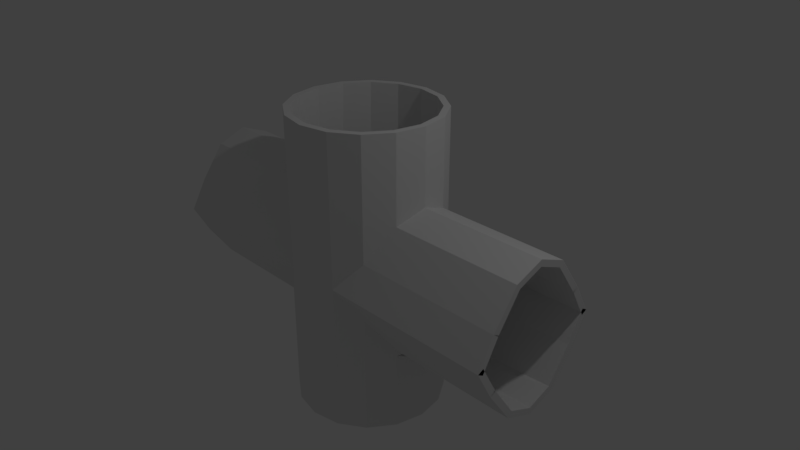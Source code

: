 # Source: cross_pipe.blend  (saved by Blender 2.79.0; exported with 4.5.12 LTS)
import bpy
from mathutils import Matrix  # noqa: F401  (used for matrix-valued properties, if any)

bpy.ops.wm.read_factory_settings(use_empty=True)
scene = bpy.context.scene
scene.name = 'Scene'

# ---- collections
col_collection_1 = bpy.data.collections.new('Collection 1'); scene.collection.children.link(col_collection_1)

# ---- world
world_world = bpy.data.worlds.new('World'); scene.world = world_world
world_world.color = (0.05088, 0.05088, 0.05088)
world_world.use_sun_shadow = False
world_world.sun_shadow_jitter_overblur = 0.0
world_world.cycles.sampling_method = 'MANUAL'

# ---- cameras
cam_camera = bpy.data.cameras.new('Camera')
cam_camera.clip_end = 100.0
cam_camera.lens = 35.0
cam_camera.sensor_width = 32.0
cam_camera.sensor_height = 18.0
cam_camera.ortho_scale = 7.314
cam_camera.dof.focus_distance = 0.0
cam_camera.dof.aperture_fstop = 128.0

# ---- lights
light_lamp = bpy.data.lights.new('Lamp', 'POINT')
light_lamp.transmission_factor = 0.0
light_lamp.cutoff_distance = 30.0
light_lamp.energy = 100.0
light_lamp.shadow_buffer_clip_start = 1.001
light_lamp.shadow_soft_size = 0.1
light_lamp.shadow_maximum_resolution = 0.006
light_lamp.use_absolute_resolution = True

# ---- meshes
me_cylinder = bpy.data.meshes.new('Cylinder')
me_cylinder.from_pydata([(0.0, 1.0, -2.0), (0.0, 1.0, 2.0), (0.3827, 0.9239, -2.0), (0.3827, 0.9239, 2.0), (0.7071, 0.7071, -2.0), (0.7071, 0.7071, 2.0), (0.9239, 0.3827, -2.0), (0.9239, 0.3827, 2.0), (1.0, -4.371e-08, -2.0), (1.0, -4.371e-08, 2.0), (0.9239, -0.3827, -2.0), (0.9239, -0.3827, 2.0), (0.7071, -0.7071, -2.0), (0.7071, -0.7071, 2.0), (0.3827, -0.9239, -2.0), (0.3827, -0.9239, 2.0), (1.51e-07, -1.0, -2.0), (1.51e-07, -1.0, 2.0), (-0.3827, -0.9239, -2.0), (-0.3827, -0.9239, 2.0), (-0.7071, -0.7071, -2.0), (-0.7071, -0.7071, 2.0), (-0.9239, -0.3827, -2.0), (-0.9239, -0.3827, 2.0), (-1.0, 1.192e-08, -2.0), (-1.0, 1.192e-08, 2.0), (-0.9239, 0.3827, -2.0), (-0.9239, 0.3827, 2.0), (-0.7071, 0.7071, -2.0), (-0.7071, 0.7071, 2.0), (-0.3827, 0.9239, -2.0), (-0.3827, 0.9239, 2.0), (0.0, 1.0, 0.0), (0.3827, 0.9239, 0.0), (0.7071, 0.7071, 0.391), (0.9239, 0.3827, 0.8478), (1.0, -4.371e-08, 1.0), (0.9239, -0.3827, 0.8478), (0.7071, -0.7071, 0.391), (0.3827, -0.9239, 0.0), (1.51e-07, -1.0, 0.0), (-0.3827, -0.9239, 0.0), (-0.7071, -0.7071, 0.391), (-0.9239, -0.3827, 0.8478), (-1.0, 1.192e-08, 1.0), (-0.9239, 0.3827, 0.8478), (-0.7071, 0.7071, 0.391), (-0.3827, 0.9239, 0.0), (0.0, 1.0, 0.0), (1.51e-07, -1.0, 0.0), (0.3827, -0.9239, 0.0), (0.7071, -0.7071, -0.391), (0.9239, -0.3827, -0.8478), (1.0, -4.371e-08, 1.0), (0.9239, 0.3827, -0.8478), (0.7071, 0.7071, -0.391), (0.3827, 0.9239, 0.0), (1.51e-07, -1.0, 0.0), (1.51e-07, -1.0, -2.0), (0.0, 1.0, -2.0), (0.0, 1.0, 0.0), (0.3827, 0.9239, 0.0), (0.3827, 0.9239, -2.0), (0.3827, -0.9239, 0.0), (0.3827, -0.9239, -2.0), (1.0, -4.371e-08, -1.0), (0.7071, 0.7071, 0.391), (0.9239, 0.3827, 0.8478), (1.0, -4.371e-08, 1.0), (0.9239, -0.3827, 0.8478), (0.7071, -0.7071, 0.391), (0.7071, -0.7071, -0.391), (0.9239, -0.3827, -0.8478), (1.0, -4.371e-08, 1.0), (0.9239, 0.3827, -0.8478), (0.7071, 0.7071, -0.391), (0.3827, 0.9239, 0.0), (0.3827, -0.9239, 0.0), (1.0, -4.371e-08, -1.0), (0.3827, 0.9239, 0.0), (0.7071, 0.7071, 0.391), (0.7071, -0.7071, 0.391), (0.3827, -0.9239, 0.0), (0.3827, -0.9239, 0.0), (0.7071, -0.7071, -0.391), (0.7071, 0.7071, 0.391), (0.9239, 0.3827, 0.8478), (1.0, -4.371e-08, 1.0), (0.9239, -0.3827, 0.8478), (0.7071, -0.7071, 0.391), (0.7071, -0.7071, -0.391), (0.9239, -0.3827, -0.8478), (0.9239, 0.3827, -0.8478), (0.7071, 0.7071, -0.391), (0.3827, 0.9239, 0.0), (1.0, -4.371e-08, -1.0), (2.716, 0.9239, 0.0), (2.716, 0.7071, 0.391), (2.716, -0.7071, 0.391), (2.716, -0.9239, 0.0), (2.716, -0.9239, 0.0), (2.716, -0.7071, -0.391), (2.716, 0.7071, 0.391), (2.716, 0.3827, 0.8478), (2.716, -4.47e-08, 1.0), (2.716, -0.3827, 0.8478), (2.716, -0.7071, 0.391), (2.716, -0.7071, -0.391), (2.716, -0.3827, -0.8478), (2.716, 0.3827, -0.8478), (2.716, 0.7071, -0.391), (2.716, 0.9239, 0.0), (2.716, -4.47e-08, -1.0), (-0.7071, 0.7071, -0.391), (-0.3827, 0.9239, 0.0), (-0.9239, 0.3827, -0.8478), (-1.0, 1.192e-08, -1.0), (-0.9239, -0.3827, -0.8478), (-0.7071, -0.7071, -0.391), (-0.3827, -0.9239, 0.0), (-2.718, -0.9239, 0.0), (-2.718, -0.7071, 0.391), (-2.718, -0.3827, 0.8478), (-2.718, 1.192e-08, 1.0), (-2.718, 0.3827, 0.8478), (-2.718, 0.7071, 0.391), (-2.718, 0.9239, 0.0), (-2.718, 0.7071, -0.391), (-2.718, 0.9239, 0.0), (-2.718, 0.3827, -0.8478), (-2.718, 1.192e-08, -1.0), (-2.718, -0.3827, -0.8478), (-2.718, -0.7071, -0.391), (-2.718, -0.9239, 0.0)], [(73, 53), (63, 77)], [(48, 1, 3, 33), (33, 3, 5, 34), (34, 5, 7, 35), (35, 7, 9, 36), (36, 9, 11, 37), (37, 11, 13, 38), (38, 13, 15, 39), (39, 15, 17, 40), (40, 17, 19, 41), (41, 19, 21, 42), (42, 21, 23, 43), (43, 23, 25, 44), (44, 25, 27, 45), (45, 27, 29, 46), (46, 29, 31, 47), (47, 31, 1, 48), (30, 114, 60, 0), (28, 113, 114, 30), (26, 115, 113, 28), (24, 116, 115, 26), (22, 117, 116, 24), (20, 118, 117, 22), (18, 119, 118, 20), (16, 57, 119, 18), (14, 63, 49, 58), (12, 51, 50, 64), (10, 52, 51, 12), (8, 65, 52, 10), (6, 54, 65, 8), (4, 55, 54, 6), (2, 61, 55, 4), (59, 32, 56, 62), (65, 54, 74, 78), (34, 35, 67, 66), (37, 38, 70, 69), (54, 55, 75, 74), (51, 52, 72, 71), (36, 37, 69, 68), (55, 61, 76, 75), (52, 65, 78, 72), (35, 36, 68, 67), (78, 74, 92, 95), (50, 51, 84, 83), (66, 67, 86, 85), (33, 34, 80, 79), (69, 70, 89, 88), (74, 75, 93, 92), (71, 72, 91, 90), (68, 69, 88, 87), (75, 76, 94, 93), (72, 78, 95, 91), (38, 39, 82, 81), (67, 68, 87, 86), (87, 88, 105, 104), (93, 94, 111, 110), (79, 80, 97, 96), (91, 95, 112, 108), (86, 87, 104, 103), (83, 84, 101, 100), (95, 92, 109, 112), (85, 86, 103, 102), (88, 89, 106, 105), (92, 93, 110, 109), (81, 82, 99, 98), (90, 91, 108, 107), (41, 42, 121, 120), (117, 118, 132, 131), (44, 45, 124, 123), (113, 115, 129, 127), (118, 119, 133, 132), (43, 44, 123, 122), (115, 116, 130, 129), (46, 47, 126, 125), (42, 43, 122, 121), (116, 117, 131, 130), (45, 46, 125, 124), (114, 113, 127, 128)])
me_cylinder.use_remesh_preserve_volume = False
me_cylinder.use_remesh_preserve_attributes = False
me_cylinder.use_mirror_vertex_groups = False
me_cylinder.update()

# ---- objects
ob_cylinder = bpy.data.objects.new('Cylinder', me_cylinder)
ob_lamp = bpy.data.objects.new('Lamp', light_lamp)
ob_camera = bpy.data.objects.new('Camera', cam_camera)

# ---- transforms, parenting, visibility, modifiers, constraints
ob_cylinder.location = (0.0, 0.0, 0.0)
ob_cylinder.lineart.crease_threshold = 0.0
_m = ob_cylinder.modifiers.new('Solidify', 'SOLIDIFY')
_m.thickness = 0.088
_m.nonmanifold_thickness_mode = 'FIXED'
_m.nonmanifold_merge_threshold = 0.0003
ob_lamp.location = (4.076, 1.005, 5.904)
ob_lamp.rotation_euler = (0.6503, 0.05522, 1.866)
ob_lamp.lock_rotations_4d = False
ob_lamp.empty_display_type = 'ARROWS'
ob_lamp.color = (0.0, 0.0, 0.0, 0.0)
ob_lamp.lineart.crease_threshold = 0.0
ob_camera.location = (7.481, -6.508, 5.344)
ob_camera.rotation_euler = (1.109, 0.0, 0.8149)
ob_camera.lock_rotations_4d = False
ob_camera.empty_display_type = 'ARROWS'
ob_camera.color = (0.0, 0.0, 0.0, 0.0)
ob_camera.display_type = 'WIRE'
ob_camera.lineart.crease_threshold = 0.0

# ---- collection membership
col_collection_1.objects.link(ob_cylinder)
col_collection_1.objects.link(ob_lamp)
col_collection_1.objects.link(ob_camera)

# ---- scene / render settings (as saved in the file)
scene.camera = ob_camera
scene.frame_start = 1; scene.frame_end = 250; scene.frame_set(1)
scene.render.engine = 'BLENDER_EEVEE_NEXT'
scene.render.resolution_percentage = 50
scene.render.dither_intensity = 0.0
scene.cycles.use_denoising = False
scene.cycles.samples = 128
scene.cycles.sampling_pattern = 'TABULATED_SOBOL'
scene.cycles.use_adaptive_sampling = False
scene.cycles.use_light_tree = False
scene.cycles.blur_glossy = 0.0
scene.cycles.sample_clamp_indirect = 0.0
scene.view_settings.view_transform = 'Standard'
bpy.context.view_layer.update()
